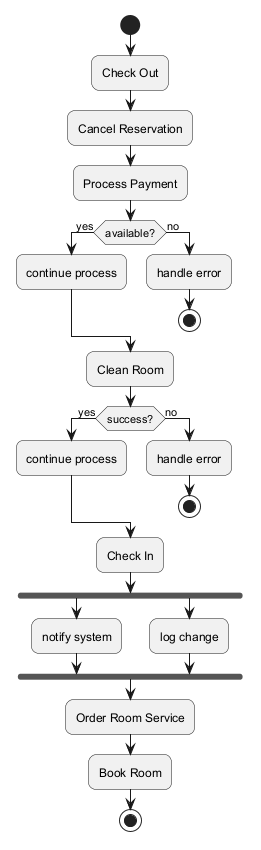

The diagram above was rendered by PlantUML. Its source (embedded in the PNG):
@startuml
skinparam backgroundColor #FFFFFF
skinparam roundCorner 15
start
:Check Out;
:Cancel Reservation;
:Process Payment;
if (available?) then (yes)
:continue process;
else (no)
:handle error;
stop
endif
:Clean Room;
if (success?) then (yes)
:continue process;
else (no)
:handle error;
stop
endif
:Check In;
fork
:notify system;
fork again
:log change;
end fork
:Order Room Service;
:Book Room;
stop
@enduml